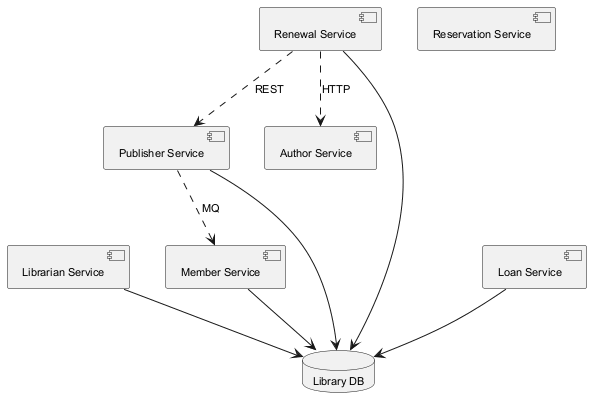

The diagram above was rendered by PlantUML. Its source (embedded in the PNG):
@startuml
skinparam monochrome true
skinparam defaultFontSize 11
component "Librarian Service" as C_LibrarianService
component "Publisher Service" as C_PublisherService
component "Member Service" as C_MemberService
component "Renewal Service" as C_RenewalService
component "Author Service" as C_AuthorService
component "Loan Service" as C_LoanService
component "Reservation Service" as C_ReservationService
database "Library DB" as DB_library
C_LibrarianService --> DB_library
C_PublisherService --> DB_library
C_MemberService --> DB_library
C_RenewalService --> DB_library
C_LoanService --> DB_library
C_RenewalService ..> C_AuthorService : HTTP
C_RenewalService ..> C_PublisherService : REST
C_PublisherService ..> C_MemberService : MQ
@enduml